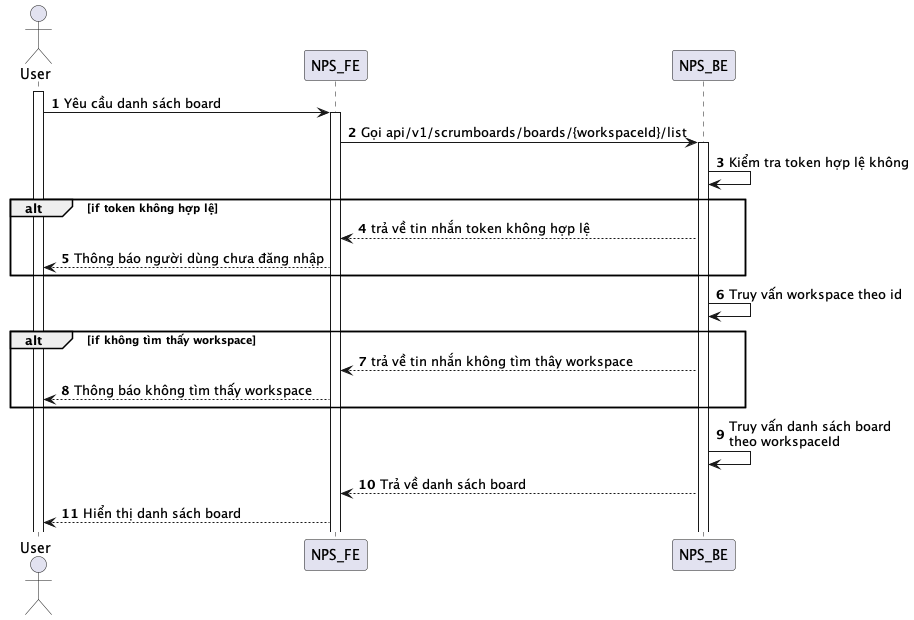

The diagram above was rendered by PlantUML. Its source (embedded in the PNG):
@startuml
autonumber
actor User
activate User
User -> NPS_FE: Yêu cầu danh sách board
activate NPS_FE
NPS_FE -> NPS_BE: Gọi api/v1/scrumboards/boards/{workspaceId}/list
activate NPS_BE
NPS_BE -> NPS_BE: Kiểm tra token hợp lệ không
alt if token không hợp lệ
NPS_BE --> NPS_FE: trả về tin nhắn token không hợp lệ
NPS_FE --> User: Thông báo người dùng chưa đăng nhập
end
NPS_BE -> NPS_BE: Truy vấn workspace theo id
alt if không tìm thấy workspace
NPS_BE --> NPS_FE: trả về tin nhắn không tìm thây workspace
NPS_FE --> User: Thông báo không tìm thấy workspace
end
NPS_BE -> NPS_BE: Truy vấn danh sách board\ntheo workspaceId
NPS_BE --> NPS_FE: Trả về danh sách board
NPS_FE --> User: Hiển thị danh sách board
@enduml